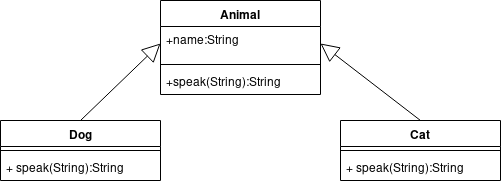

The diagram above was exported from draw.io. Its source (the exported page's mxGraphModel, read from the mxfile embedded in the PNG):
<mxGraphModel dx="1704" dy="441" grid="1" gridSize="10" guides="1" tooltips="1" connect="1" arrows="1" fold="1" page="1" pageScale="1" pageWidth="850" pageHeight="1100" math="0" shadow="0">
  <root>
    <mxCell id="0" />
    <mxCell id="1" parent="0" />
    <mxCell id="1pYt2iAeOph4QTI_pzm_-11" value="Animal" style="swimlane;fontStyle=1;align=center;verticalAlign=top;childLayout=stackLayout;horizontal=1;startSize=26;horizontalStack=0;resizeParent=1;resizeParentMax=0;resizeLast=0;collapsible=1;marginBottom=0;" parent="1" vertex="1">
      <mxGeometry x="20" y="20" width="160" height="94" as="geometry" />
    </mxCell>
    <mxCell id="1pYt2iAeOph4QTI_pzm_-12" value="+name:String" style="text;strokeColor=none;fillColor=none;align=left;verticalAlign=top;spacingLeft=4;spacingRight=4;overflow=hidden;rotatable=0;points=[[0,0.5],[1,0.5]];portConstraint=eastwest;" parent="1pYt2iAeOph4QTI_pzm_-11" vertex="1">
      <mxGeometry y="26" width="160" height="34" as="geometry" />
    </mxCell>
    <mxCell id="1pYt2iAeOph4QTI_pzm_-13" value="" style="line;strokeWidth=1;fillColor=none;align=left;verticalAlign=middle;spacingTop=-1;spacingLeft=3;spacingRight=3;rotatable=0;labelPosition=right;points=[];portConstraint=eastwest;" parent="1pYt2iAeOph4QTI_pzm_-11" vertex="1">
      <mxGeometry y="60" width="160" height="8" as="geometry" />
    </mxCell>
    <mxCell id="QC_ZirzmQDI3qD8leNdC-6" value="+speak(String):String" style="text;strokeColor=none;fillColor=none;align=left;verticalAlign=top;spacingLeft=4;spacingRight=4;overflow=hidden;rotatable=0;points=[[0,0.5],[1,0.5]];portConstraint=eastwest;" vertex="1" parent="1pYt2iAeOph4QTI_pzm_-11">
      <mxGeometry y="68" width="160" height="26" as="geometry" />
    </mxCell>
    <mxCell id="1pYt2iAeOph4QTI_pzm_-19" value="Dog" style="swimlane;fontStyle=1;align=center;verticalAlign=top;childLayout=stackLayout;horizontal=1;startSize=26;horizontalStack=0;resizeParent=1;resizeParentMax=0;resizeLast=0;collapsible=1;marginBottom=0;" parent="1" vertex="1">
      <mxGeometry x="-140" y="140" width="160" height="60" as="geometry" />
    </mxCell>
    <mxCell id="1pYt2iAeOph4QTI_pzm_-21" value="" style="line;strokeWidth=1;fillColor=none;align=left;verticalAlign=middle;spacingTop=-1;spacingLeft=3;spacingRight=3;rotatable=0;labelPosition=right;points=[];portConstraint=eastwest;" parent="1pYt2iAeOph4QTI_pzm_-19" vertex="1">
      <mxGeometry y="26" width="160" height="8" as="geometry" />
    </mxCell>
    <mxCell id="1pYt2iAeOph4QTI_pzm_-22" value="+ speak(String):String" style="text;strokeColor=none;fillColor=none;align=left;verticalAlign=top;spacingLeft=4;spacingRight=4;overflow=hidden;rotatable=0;points=[[0,0.5],[1,0.5]];portConstraint=eastwest;" parent="1pYt2iAeOph4QTI_pzm_-19" vertex="1">
      <mxGeometry y="34" width="160" height="26" as="geometry" />
    </mxCell>
    <mxCell id="QC_ZirzmQDI3qD8leNdC-1" value="Cat" style="swimlane;fontStyle=1;align=center;verticalAlign=top;childLayout=stackLayout;horizontal=1;startSize=26;horizontalStack=0;resizeParent=1;resizeParentMax=0;resizeLast=0;collapsible=1;marginBottom=0;" vertex="1" parent="1">
      <mxGeometry x="200" y="140" width="160" height="60" as="geometry" />
    </mxCell>
    <mxCell id="QC_ZirzmQDI3qD8leNdC-2" value="" style="line;strokeWidth=1;fillColor=none;align=left;verticalAlign=middle;spacingTop=-1;spacingLeft=3;spacingRight=3;rotatable=0;labelPosition=right;points=[];portConstraint=eastwest;" vertex="1" parent="QC_ZirzmQDI3qD8leNdC-1">
      <mxGeometry y="26" width="160" height="8" as="geometry" />
    </mxCell>
    <mxCell id="QC_ZirzmQDI3qD8leNdC-3" value="+ speak(String):String" style="text;strokeColor=none;fillColor=none;align=left;verticalAlign=top;spacingLeft=4;spacingRight=4;overflow=hidden;rotatable=0;points=[[0,0.5],[1,0.5]];portConstraint=eastwest;" vertex="1" parent="QC_ZirzmQDI3qD8leNdC-1">
      <mxGeometry y="34" width="160" height="26" as="geometry" />
    </mxCell>
    <mxCell id="QC_ZirzmQDI3qD8leNdC-5" value="" style="endArrow=block;endSize=16;endFill=0;html=1;entryX=0;entryY=0.5;entryDx=0;entryDy=0;exitX=0.5;exitY=0;exitDx=0;exitDy=0;" edge="1" parent="1" source="1pYt2iAeOph4QTI_pzm_-19" target="1pYt2iAeOph4QTI_pzm_-12">
      <mxGeometry width="160" relative="1" as="geometry">
        <mxPoint x="-100" y="230" as="sourcePoint" />
        <mxPoint x="60" y="230" as="targetPoint" />
      </mxGeometry>
    </mxCell>
    <mxCell id="QC_ZirzmQDI3qD8leNdC-7" value="" style="endArrow=block;endSize=16;endFill=0;html=1;entryX=1;entryY=0.5;entryDx=0;entryDy=0;exitX=0.5;exitY=0;exitDx=0;exitDy=0;" edge="1" parent="1" source="QC_ZirzmQDI3qD8leNdC-1" target="1pYt2iAeOph4QTI_pzm_-12">
      <mxGeometry width="160" relative="1" as="geometry">
        <mxPoint x="-50" y="150" as="sourcePoint" />
        <mxPoint x="30" y="73" as="targetPoint" />
      </mxGeometry>
    </mxCell>
  </root>
</mxGraphModel>